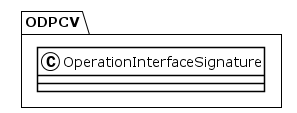

The diagram above was rendered by PlantUML. Its source (embedded in the PNG):
@startuml
!theme plain
package ODPCV {
class OperationInterfaceSignature {
}
}
@enduml